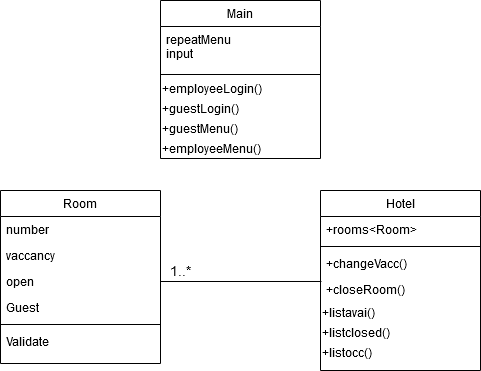

The diagram above was exported from draw.io. Its source (the exported page's mxGraphModel, read from the mxfile embedded in the PNG):
<mxGraphModel dx="700" dy="810" grid="1" gridSize="10" guides="1" tooltips="1" connect="1" arrows="1" fold="1" page="1" pageScale="1" pageWidth="827" pageHeight="1169" math="0" shadow="0">
  <root>
    <mxCell id="WIyWlLk6GJQsqaUBKTNV-0" />
    <mxCell id="WIyWlLk6GJQsqaUBKTNV-1" parent="WIyWlLk6GJQsqaUBKTNV-0" />
    <mxCell id="zkfFHV4jXpPFQw0GAbJ--13" value="Main" style="swimlane;fontStyle=0;align=center;verticalAlign=top;childLayout=stackLayout;horizontal=1;startSize=26;horizontalStack=0;resizeParent=1;resizeLast=0;collapsible=1;marginBottom=0;rounded=0;shadow=0;strokeWidth=1;" parent="WIyWlLk6GJQsqaUBKTNV-1" vertex="1">
      <mxGeometry x="344" y="110" width="160" height="158" as="geometry">
        <mxRectangle x="340" y="380" width="170" height="26" as="alternateBounds" />
      </mxGeometry>
    </mxCell>
    <mxCell id="zkfFHV4jXpPFQw0GAbJ--14" value="repeatMenu&#10;input&#10;" style="text;align=left;verticalAlign=top;spacingLeft=4;spacingRight=4;overflow=hidden;rotatable=0;points=[[0,0.5],[1,0.5]];portConstraint=eastwest;" parent="zkfFHV4jXpPFQw0GAbJ--13" vertex="1">
      <mxGeometry y="26" width="160" height="44" as="geometry" />
    </mxCell>
    <mxCell id="zkfFHV4jXpPFQw0GAbJ--15" value="" style="line;html=1;strokeWidth=1;align=left;verticalAlign=middle;spacingTop=-1;spacingLeft=3;spacingRight=3;rotatable=0;labelPosition=right;points=[];portConstraint=eastwest;" parent="zkfFHV4jXpPFQw0GAbJ--13" vertex="1">
      <mxGeometry y="70" width="160" height="8" as="geometry" />
    </mxCell>
    <mxCell id="Jf8hD20v1D1axrC_cexH-6" value="&lt;div align=&quot;left&quot;&gt;+employeeLogin()&lt;/div&gt;" style="text;html=1;align=left;verticalAlign=middle;resizable=0;points=[];autosize=1;" parent="zkfFHV4jXpPFQw0GAbJ--13" vertex="1">
      <mxGeometry y="78" width="160" height="20" as="geometry" />
    </mxCell>
    <mxCell id="Jf8hD20v1D1axrC_cexH-20" value="&lt;div align=&quot;left&quot;&gt;+guestLogin()&lt;/div&gt;" style="text;html=1;align=left;verticalAlign=middle;resizable=0;points=[];autosize=1;" parent="zkfFHV4jXpPFQw0GAbJ--13" vertex="1">
      <mxGeometry y="98" width="160" height="20" as="geometry" />
    </mxCell>
    <mxCell id="Jf8hD20v1D1axrC_cexH-21" value="&lt;div align=&quot;left&quot;&gt;+guestMenu()&lt;/div&gt;" style="text;html=1;align=left;verticalAlign=middle;resizable=0;points=[];autosize=1;" parent="zkfFHV4jXpPFQw0GAbJ--13" vertex="1">
      <mxGeometry y="118" width="160" height="20" as="geometry" />
    </mxCell>
    <mxCell id="Jf8hD20v1D1axrC_cexH-22" value="&lt;div align=&quot;left&quot;&gt;+employeeMenu()&lt;/div&gt;" style="text;html=1;align=left;verticalAlign=middle;resizable=0;points=[];autosize=1;" parent="zkfFHV4jXpPFQw0GAbJ--13" vertex="1">
      <mxGeometry y="138" width="160" height="20" as="geometry" />
    </mxCell>
    <mxCell id="zkfFHV4jXpPFQw0GAbJ--17" value="Room" style="swimlane;fontStyle=0;align=center;verticalAlign=top;childLayout=stackLayout;horizontal=1;startSize=26;horizontalStack=0;resizeParent=1;resizeLast=0;collapsible=1;marginBottom=0;rounded=0;shadow=0;strokeWidth=1;" parent="WIyWlLk6GJQsqaUBKTNV-1" vertex="1">
      <mxGeometry x="184" y="300" width="160" height="173" as="geometry">
        <mxRectangle x="550" y="140" width="160" height="26" as="alternateBounds" />
      </mxGeometry>
    </mxCell>
    <mxCell id="zkfFHV4jXpPFQw0GAbJ--18" value="number" style="text;align=left;verticalAlign=top;spacingLeft=4;spacingRight=4;overflow=hidden;rotatable=0;points=[[0,0.5],[1,0.5]];portConstraint=eastwest;" parent="zkfFHV4jXpPFQw0GAbJ--17" vertex="1">
      <mxGeometry y="26" width="160" height="26" as="geometry" />
    </mxCell>
    <mxCell id="zkfFHV4jXpPFQw0GAbJ--19" value="vaccancy" style="text;align=left;verticalAlign=top;spacingLeft=4;spacingRight=4;overflow=hidden;rotatable=0;points=[[0,0.5],[1,0.5]];portConstraint=eastwest;rounded=0;shadow=0;html=0;" parent="zkfFHV4jXpPFQw0GAbJ--17" vertex="1">
      <mxGeometry y="52" width="160" height="26" as="geometry" />
    </mxCell>
    <mxCell id="zkfFHV4jXpPFQw0GAbJ--20" value="open" style="text;align=left;verticalAlign=top;spacingLeft=4;spacingRight=4;overflow=hidden;rotatable=0;points=[[0,0.5],[1,0.5]];portConstraint=eastwest;rounded=0;shadow=0;html=0;" parent="zkfFHV4jXpPFQw0GAbJ--17" vertex="1">
      <mxGeometry y="78" width="160" height="26" as="geometry" />
    </mxCell>
    <mxCell id="zkfFHV4jXpPFQw0GAbJ--21" value="Guest" style="text;align=left;verticalAlign=top;spacingLeft=4;spacingRight=4;overflow=hidden;rotatable=0;points=[[0,0.5],[1,0.5]];portConstraint=eastwest;rounded=0;shadow=0;html=0;" parent="zkfFHV4jXpPFQw0GAbJ--17" vertex="1">
      <mxGeometry y="104" width="160" height="26" as="geometry" />
    </mxCell>
    <mxCell id="zkfFHV4jXpPFQw0GAbJ--23" value="" style="line;html=1;strokeWidth=1;align=left;verticalAlign=middle;spacingTop=-1;spacingLeft=3;spacingRight=3;rotatable=0;labelPosition=right;points=[];portConstraint=eastwest;" parent="zkfFHV4jXpPFQw0GAbJ--17" vertex="1">
      <mxGeometry y="130" width="160" height="8" as="geometry" />
    </mxCell>
    <mxCell id="zkfFHV4jXpPFQw0GAbJ--24" value="Validate" style="text;align=left;verticalAlign=top;spacingLeft=4;spacingRight=4;overflow=hidden;rotatable=0;points=[[0,0.5],[1,0.5]];portConstraint=eastwest;" parent="zkfFHV4jXpPFQw0GAbJ--17" vertex="1">
      <mxGeometry y="138" width="160" height="26" as="geometry" />
    </mxCell>
    <mxCell id="zkfFHV4jXpPFQw0GAbJ--6" value="Hotel" style="swimlane;fontStyle=0;align=center;verticalAlign=top;childLayout=stackLayout;horizontal=1;startSize=26;horizontalStack=0;resizeParent=1;resizeLast=0;collapsible=1;marginBottom=0;rounded=0;shadow=0;strokeWidth=1;" parent="WIyWlLk6GJQsqaUBKTNV-1" vertex="1">
      <mxGeometry x="504" y="300" width="160" height="180" as="geometry">
        <mxRectangle x="130" y="380" width="160" height="26" as="alternateBounds" />
      </mxGeometry>
    </mxCell>
    <mxCell id="zkfFHV4jXpPFQw0GAbJ--7" value="+rooms&lt;Room&gt;" style="text;align=left;verticalAlign=top;spacingLeft=4;spacingRight=4;overflow=hidden;rotatable=0;points=[[0,0.5],[1,0.5]];portConstraint=eastwest;" parent="zkfFHV4jXpPFQw0GAbJ--6" vertex="1">
      <mxGeometry y="26" width="160" height="26" as="geometry" />
    </mxCell>
    <mxCell id="zkfFHV4jXpPFQw0GAbJ--9" value="" style="line;html=1;strokeWidth=1;align=left;verticalAlign=middle;spacingTop=-1;spacingLeft=3;spacingRight=3;rotatable=0;labelPosition=right;points=[];portConstraint=eastwest;" parent="zkfFHV4jXpPFQw0GAbJ--6" vertex="1">
      <mxGeometry y="52" width="160" height="8" as="geometry" />
    </mxCell>
    <mxCell id="zkfFHV4jXpPFQw0GAbJ--10" value="+changeVacc()" style="text;align=left;verticalAlign=top;spacingLeft=4;spacingRight=4;overflow=hidden;rotatable=0;points=[[0,0.5],[1,0.5]];portConstraint=eastwest;fontStyle=0" parent="zkfFHV4jXpPFQw0GAbJ--6" vertex="1">
      <mxGeometry y="60" width="160" height="26" as="geometry" />
    </mxCell>
    <mxCell id="zkfFHV4jXpPFQw0GAbJ--11" value="+closeRoom()&#10;" style="text;align=left;verticalAlign=top;spacingLeft=4;spacingRight=4;overflow=hidden;rotatable=0;points=[[0,0.5],[1,0.5]];portConstraint=eastwest;" parent="zkfFHV4jXpPFQw0GAbJ--6" vertex="1">
      <mxGeometry y="86" width="160" height="26" as="geometry" />
    </mxCell>
    <mxCell id="Jf8hD20v1D1axrC_cexH-0" value="&lt;div align=&quot;left&quot;&gt;+listavai()&lt;/div&gt;" style="text;html=1;align=left;verticalAlign=middle;resizable=0;points=[];autosize=1;" parent="zkfFHV4jXpPFQw0GAbJ--6" vertex="1">
      <mxGeometry y="112" width="160" height="20" as="geometry" />
    </mxCell>
    <mxCell id="Jf8hD20v1D1axrC_cexH-1" value="&lt;div&gt;+listclosed()&lt;/div&gt;" style="text;html=1;align=left;verticalAlign=middle;resizable=0;points=[];autosize=1;" parent="zkfFHV4jXpPFQw0GAbJ--6" vertex="1">
      <mxGeometry y="132" width="160" height="20" as="geometry" />
    </mxCell>
    <mxCell id="Jf8hD20v1D1axrC_cexH-2" value="&lt;div align=&quot;left&quot;&gt;+listocc()&lt;/div&gt;" style="text;html=1;align=left;verticalAlign=middle;resizable=0;points=[];autosize=1;" parent="zkfFHV4jXpPFQw0GAbJ--6" vertex="1">
      <mxGeometry y="152" width="160" height="20" as="geometry" />
    </mxCell>
    <mxCell id="o1UElRwx5oG-WVpFY_gN-4" value="" style="endArrow=none;html=1;exitX=1;exitY=0.5;exitDx=0;exitDy=0;entryX=0.006;entryY=0.192;entryDx=0;entryDy=0;entryPerimeter=0;" edge="1" parent="WIyWlLk6GJQsqaUBKTNV-1" source="zkfFHV4jXpPFQw0GAbJ--20" target="zkfFHV4jXpPFQw0GAbJ--11">
      <mxGeometry width="50" height="50" relative="1" as="geometry">
        <mxPoint x="410" y="350" as="sourcePoint" />
        <mxPoint x="460" y="300" as="targetPoint" />
      </mxGeometry>
    </mxCell>
    <mxCell id="o1UElRwx5oG-WVpFY_gN-5" value="&lt;font style=&quot;font-size: 14px&quot;&gt;1..*&lt;/font&gt;" style="text;html=1;align=center;verticalAlign=middle;resizable=0;points=[];autosize=1;" vertex="1" parent="WIyWlLk6GJQsqaUBKTNV-1">
      <mxGeometry x="344" y="370" width="40" height="20" as="geometry" />
    </mxCell>
  </root>
</mxGraphModel>